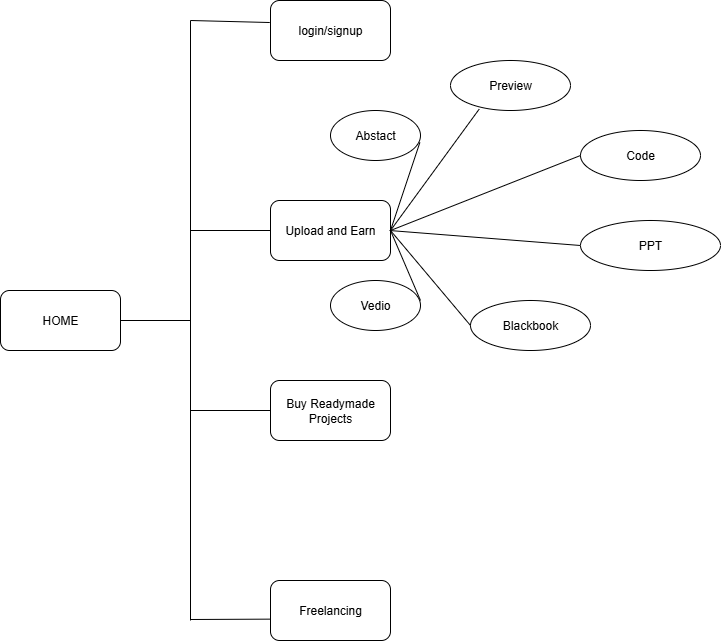

The diagram above was exported from draw.io. Its source (the exported page's mxGraphModel, read from the mxfile embedded in the PNG):
<mxGraphModel dx="786" dy="417" grid="1" gridSize="10" guides="1" tooltips="1" connect="1" arrows="1" fold="1" page="1" pageScale="1" pageWidth="827" pageHeight="1169" math="0" shadow="0">
  <root>
    <mxCell id="0" />
    <mxCell id="1" parent="0" />
    <mxCell id="viDvAicIrwyobPCd4H7F-8" value="HOME" style="rounded=1;whiteSpace=wrap;html=1;" vertex="1" parent="1">
      <mxGeometry x="90" y="430" width="120" height="60" as="geometry" />
    </mxCell>
    <mxCell id="viDvAicIrwyobPCd4H7F-9" value="login/signup" style="rounded=1;whiteSpace=wrap;html=1;" vertex="1" parent="1">
      <mxGeometry x="360" y="140" width="120" height="60" as="geometry" />
    </mxCell>
    <mxCell id="viDvAicIrwyobPCd4H7F-14" value="Upload and Earn" style="rounded=1;whiteSpace=wrap;html=1;" vertex="1" parent="1">
      <mxGeometry x="360" y="340" width="120" height="60" as="geometry" />
    </mxCell>
    <mxCell id="viDvAicIrwyobPCd4H7F-17" value="" style="endArrow=none;html=1;rounded=0;" edge="1" parent="1">
      <mxGeometry width="50" height="50" relative="1" as="geometry">
        <mxPoint x="280" y="160" as="sourcePoint" />
        <mxPoint x="280" y="760" as="targetPoint" />
      </mxGeometry>
    </mxCell>
    <mxCell id="viDvAicIrwyobPCd4H7F-27" value="Buy Readymade Projects" style="rounded=1;whiteSpace=wrap;html=1;" vertex="1" parent="1">
      <mxGeometry x="360" y="520" width="120" height="60" as="geometry" />
    </mxCell>
    <mxCell id="viDvAicIrwyobPCd4H7F-30" value="Freelancing" style="rounded=1;whiteSpace=wrap;html=1;" vertex="1" parent="1">
      <mxGeometry x="360" y="720" width="120" height="60" as="geometry" />
    </mxCell>
    <mxCell id="viDvAicIrwyobPCd4H7F-37" value="" style="endArrow=none;html=1;rounded=0;exitX=1;exitY=0.5;exitDx=0;exitDy=0;" edge="1" parent="1" source="viDvAicIrwyobPCd4H7F-8">
      <mxGeometry width="50" height="50" relative="1" as="geometry">
        <mxPoint x="200" y="530" as="sourcePoint" />
        <mxPoint x="280" y="460" as="targetPoint" />
      </mxGeometry>
    </mxCell>
    <mxCell id="viDvAicIrwyobPCd4H7F-38" value="" style="endArrow=none;html=1;rounded=0;entryX=-0.006;entryY=0.367;entryDx=0;entryDy=0;entryPerimeter=0;" edge="1" parent="1" target="viDvAicIrwyobPCd4H7F-9">
      <mxGeometry width="50" height="50" relative="1" as="geometry">
        <mxPoint x="280" y="160" as="sourcePoint" />
        <mxPoint x="350" y="260" as="targetPoint" />
      </mxGeometry>
    </mxCell>
    <mxCell id="viDvAicIrwyobPCd4H7F-39" value="" style="endArrow=none;html=1;rounded=0;entryX=0;entryY=0.5;entryDx=0;entryDy=0;" edge="1" parent="1" target="viDvAicIrwyobPCd4H7F-14">
      <mxGeometry width="50" height="50" relative="1" as="geometry">
        <mxPoint x="280" y="370" as="sourcePoint" />
        <mxPoint x="240" y="350" as="targetPoint" />
      </mxGeometry>
    </mxCell>
    <mxCell id="viDvAicIrwyobPCd4H7F-40" value="" style="endArrow=none;html=1;rounded=0;entryX=0;entryY=0.5;entryDx=0;entryDy=0;" edge="1" parent="1" target="viDvAicIrwyobPCd4H7F-27">
      <mxGeometry width="50" height="50" relative="1" as="geometry">
        <mxPoint x="280" y="550" as="sourcePoint" />
        <mxPoint x="280" y="510" as="targetPoint" />
      </mxGeometry>
    </mxCell>
    <mxCell id="viDvAicIrwyobPCd4H7F-41" value="" style="endArrow=none;html=1;rounded=0;entryX=0;entryY=0.644;entryDx=0;entryDy=0;entryPerimeter=0;" edge="1" parent="1" target="viDvAicIrwyobPCd4H7F-30">
      <mxGeometry width="50" height="50" relative="1" as="geometry">
        <mxPoint x="280" y="759" as="sourcePoint" />
        <mxPoint x="350" y="640" as="targetPoint" />
      </mxGeometry>
    </mxCell>
    <mxCell id="viDvAicIrwyobPCd4H7F-42" value="Abstact" style="ellipse;whiteSpace=wrap;html=1;" vertex="1" parent="1">
      <mxGeometry x="420" y="250" width="90" height="50" as="geometry" />
    </mxCell>
    <mxCell id="viDvAicIrwyobPCd4H7F-43" value="Preview" style="ellipse;whiteSpace=wrap;html=1;" vertex="1" parent="1">
      <mxGeometry x="540" y="200" width="120" height="50" as="geometry" />
    </mxCell>
    <mxCell id="viDvAicIrwyobPCd4H7F-45" value="Code" style="ellipse;whiteSpace=wrap;html=1;" vertex="1" parent="1">
      <mxGeometry x="670" y="270" width="120" height="50" as="geometry" />
    </mxCell>
    <mxCell id="viDvAicIrwyobPCd4H7F-47" value="PPT" style="ellipse;whiteSpace=wrap;html=1;" vertex="1" parent="1">
      <mxGeometry x="670" y="360" width="140" height="50" as="geometry" />
    </mxCell>
    <mxCell id="viDvAicIrwyobPCd4H7F-49" value="Blackbook" style="ellipse;whiteSpace=wrap;html=1;" vertex="1" parent="1">
      <mxGeometry x="560" y="440" width="120" height="50" as="geometry" />
    </mxCell>
    <mxCell id="viDvAicIrwyobPCd4H7F-51" value="Vedio" style="ellipse;whiteSpace=wrap;html=1;" vertex="1" parent="1">
      <mxGeometry x="420" y="420" width="90" height="50" as="geometry" />
    </mxCell>
    <mxCell id="viDvAicIrwyobPCd4H7F-56" value="" style="endArrow=none;html=1;rounded=0;exitX=1;exitY=0.5;exitDx=0;exitDy=0;entryX=0.993;entryY=0.64;entryDx=0;entryDy=0;entryPerimeter=0;" edge="1" parent="1" source="viDvAicIrwyobPCd4H7F-14" target="viDvAicIrwyobPCd4H7F-42">
      <mxGeometry width="50" height="50" relative="1" as="geometry">
        <mxPoint x="510" y="390" as="sourcePoint" />
        <mxPoint x="560" y="340" as="targetPoint" />
      </mxGeometry>
    </mxCell>
    <mxCell id="viDvAicIrwyobPCd4H7F-57" value="" style="endArrow=none;html=1;rounded=0;exitX=1;exitY=0.5;exitDx=0;exitDy=0;entryX=0.239;entryY=0.973;entryDx=0;entryDy=0;entryPerimeter=0;" edge="1" parent="1" source="viDvAicIrwyobPCd4H7F-14" target="viDvAicIrwyobPCd4H7F-43">
      <mxGeometry width="50" height="50" relative="1" as="geometry">
        <mxPoint x="520" y="370" as="sourcePoint" />
        <mxPoint x="570" y="320" as="targetPoint" />
      </mxGeometry>
    </mxCell>
    <mxCell id="viDvAicIrwyobPCd4H7F-58" value="" style="endArrow=none;html=1;rounded=0;entryX=0;entryY=0.5;entryDx=0;entryDy=0;" edge="1" parent="1" target="viDvAicIrwyobPCd4H7F-45">
      <mxGeometry width="50" height="50" relative="1" as="geometry">
        <mxPoint x="480" y="370" as="sourcePoint" />
        <mxPoint x="600" y="340" as="targetPoint" />
      </mxGeometry>
    </mxCell>
    <mxCell id="viDvAicIrwyobPCd4H7F-59" value="" style="endArrow=none;html=1;rounded=0;entryX=0;entryY=0.5;entryDx=0;entryDy=0;" edge="1" parent="1" target="viDvAicIrwyobPCd4H7F-47">
      <mxGeometry width="50" height="50" relative="1" as="geometry">
        <mxPoint x="479" y="370" as="sourcePoint" />
        <mxPoint x="610" y="350" as="targetPoint" />
      </mxGeometry>
    </mxCell>
    <mxCell id="viDvAicIrwyobPCd4H7F-60" value="" style="endArrow=none;html=1;rounded=0;" edge="1" parent="1">
      <mxGeometry width="50" height="50" relative="1" as="geometry">
        <mxPoint x="510" y="440" as="sourcePoint" />
        <mxPoint x="480" y="370" as="targetPoint" />
      </mxGeometry>
    </mxCell>
    <mxCell id="viDvAicIrwyobPCd4H7F-61" value="" style="endArrow=none;html=1;rounded=0;exitX=1;exitY=0.5;exitDx=0;exitDy=0;entryX=0;entryY=0.5;entryDx=0;entryDy=0;" edge="1" parent="1" source="viDvAicIrwyobPCd4H7F-14" target="viDvAicIrwyobPCd4H7F-49">
      <mxGeometry width="50" height="50" relative="1" as="geometry">
        <mxPoint x="600" y="560" as="sourcePoint" />
        <mxPoint x="650" y="510" as="targetPoint" />
      </mxGeometry>
    </mxCell>
  </root>
</mxGraphModel>